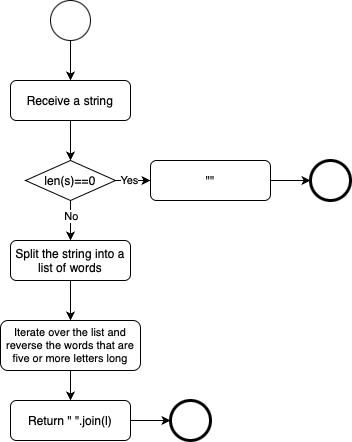

The diagram above was exported from draw.io. Its source (the exported page's mxGraphModel, read from the mxfile embedded in the PNG):
<mxGraphModel dx="816" dy="480" grid="1" gridSize="10" guides="1" tooltips="1" connect="1" arrows="1" fold="1" page="1" pageScale="1" pageWidth="827" pageHeight="1169" background="#ffffff" math="0" shadow="0">
  <root>
    <mxCell id="0" />
    <mxCell id="1" parent="0" />
    <mxCell id="pkoyU2fwOPBfZemE1w7x-201" style="edgeStyle=orthogonalEdgeStyle;rounded=0;orthogonalLoop=1;jettySize=auto;html=1;exitX=0.5;exitY=1;exitDx=0;exitDy=0;entryX=0.5;entryY=0;entryDx=0;entryDy=0;" edge="1" parent="1" source="pkoyU2fwOPBfZemE1w7x-194" target="pkoyU2fwOPBfZemE1w7x-195">
      <mxGeometry relative="1" as="geometry" />
    </mxCell>
    <mxCell id="pkoyU2fwOPBfZemE1w7x-194" value="" style="ellipse;whiteSpace=wrap;html=1;aspect=fixed;" vertex="1" parent="1">
      <mxGeometry x="360" y="200" width="40" height="40" as="geometry" />
    </mxCell>
    <mxCell id="pkoyU2fwOPBfZemE1w7x-246" style="edgeStyle=orthogonalEdgeStyle;rounded=0;orthogonalLoop=1;jettySize=auto;html=1;exitX=0.5;exitY=1;exitDx=0;exitDy=0;entryX=0.5;entryY=0;entryDx=0;entryDy=0;" edge="1" parent="1" source="pkoyU2fwOPBfZemE1w7x-195" target="pkoyU2fwOPBfZemE1w7x-243">
      <mxGeometry relative="1" as="geometry" />
    </mxCell>
    <mxCell id="pkoyU2fwOPBfZemE1w7x-195" value="Receive a string" style="rounded=1;whiteSpace=wrap;html=1;" vertex="1" parent="1">
      <mxGeometry x="320" y="280" width="120" height="40" as="geometry" />
    </mxCell>
    <mxCell id="pkoyU2fwOPBfZemE1w7x-247" value="" style="edgeStyle=orthogonalEdgeStyle;rounded=0;orthogonalLoop=1;jettySize=auto;html=1;exitX=1;exitY=0.5;exitDx=0;exitDy=0;entryX=0;entryY=0.5;entryDx=0;entryDy=0;" edge="1" parent="1" source="pkoyU2fwOPBfZemE1w7x-243" target="pkoyU2fwOPBfZemE1w7x-244">
      <mxGeometry relative="1" as="geometry" />
    </mxCell>
    <mxCell id="pkoyU2fwOPBfZemE1w7x-249" value="Yes" style="edgeLabel;html=1;align=center;verticalAlign=middle;resizable=0;points=[];" vertex="1" connectable="0" parent="pkoyU2fwOPBfZemE1w7x-247">
      <mxGeometry x="-0.6235" y="3" relative="1" as="geometry">
        <mxPoint x="6" y="2" as="offset" />
      </mxGeometry>
    </mxCell>
    <mxCell id="pkoyU2fwOPBfZemE1w7x-261" style="edgeStyle=orthogonalEdgeStyle;rounded=0;orthogonalLoop=1;jettySize=auto;html=1;exitX=0.5;exitY=1;exitDx=0;exitDy=0;entryX=0.5;entryY=0;entryDx=0;entryDy=0;" edge="1" parent="1" source="pkoyU2fwOPBfZemE1w7x-243" target="pkoyU2fwOPBfZemE1w7x-250">
      <mxGeometry relative="1" as="geometry" />
    </mxCell>
    <mxCell id="pkoyU2fwOPBfZemE1w7x-270" value="No" style="edgeLabel;html=1;align=center;verticalAlign=middle;resizable=0;points=[];" vertex="1" connectable="0" parent="pkoyU2fwOPBfZemE1w7x-261">
      <mxGeometry x="-0.241" relative="1" as="geometry">
        <mxPoint as="offset" />
      </mxGeometry>
    </mxCell>
    <mxCell id="pkoyU2fwOPBfZemE1w7x-243" value="len(s)==0" style="rhombus;whiteSpace=wrap;html=1;" vertex="1" parent="1">
      <mxGeometry x="335" y="360" width="90" height="40" as="geometry" />
    </mxCell>
    <mxCell id="pkoyU2fwOPBfZemE1w7x-248" style="edgeStyle=orthogonalEdgeStyle;rounded=0;orthogonalLoop=1;jettySize=auto;html=1;exitX=1;exitY=0.5;exitDx=0;exitDy=0;entryX=0;entryY=0.5;entryDx=0;entryDy=0;" edge="1" parent="1" source="pkoyU2fwOPBfZemE1w7x-244" target="pkoyU2fwOPBfZemE1w7x-245">
      <mxGeometry relative="1" as="geometry" />
    </mxCell>
    <mxCell id="pkoyU2fwOPBfZemE1w7x-244" value="&quot;&quot;" style="rounded=1;whiteSpace=wrap;html=1;" vertex="1" parent="1">
      <mxGeometry x="460" y="360" width="120" height="40" as="geometry" />
    </mxCell>
    <mxCell id="pkoyU2fwOPBfZemE1w7x-245" value="" style="ellipse;whiteSpace=wrap;html=1;aspect=fixed;strokeWidth=3;" vertex="1" parent="1">
      <mxGeometry x="620" y="360" width="40" height="40" as="geometry" />
    </mxCell>
    <mxCell id="pkoyU2fwOPBfZemE1w7x-260" style="edgeStyle=orthogonalEdgeStyle;rounded=0;orthogonalLoop=1;jettySize=auto;html=1;exitX=0.5;exitY=1;exitDx=0;exitDy=0;entryX=0.5;entryY=0;entryDx=0;entryDy=0;" edge="1" parent="1" source="pkoyU2fwOPBfZemE1w7x-250" target="pkoyU2fwOPBfZemE1w7x-251">
      <mxGeometry relative="1" as="geometry" />
    </mxCell>
    <mxCell id="pkoyU2fwOPBfZemE1w7x-250" value="Split the string into a list of words" style="rounded=1;whiteSpace=wrap;html=1;" vertex="1" parent="1">
      <mxGeometry x="320" y="440" width="120" height="40" as="geometry" />
    </mxCell>
    <mxCell id="pkoyU2fwOPBfZemE1w7x-271" style="edgeStyle=orthogonalEdgeStyle;rounded=0;orthogonalLoop=1;jettySize=auto;html=1;exitX=0.5;exitY=1;exitDx=0;exitDy=0;entryX=0.5;entryY=0;entryDx=0;entryDy=0;" edge="1" parent="1" source="pkoyU2fwOPBfZemE1w7x-251" target="pkoyU2fwOPBfZemE1w7x-256">
      <mxGeometry relative="1" as="geometry" />
    </mxCell>
    <mxCell id="pkoyU2fwOPBfZemE1w7x-251" value="Iterate over the list and reverse the words that are five or more letters long" style="rounded=1;whiteSpace=wrap;html=1;fontSize=11;" vertex="1" parent="1">
      <mxGeometry x="310" y="520" width="140" height="50" as="geometry" />
    </mxCell>
    <mxCell id="pkoyU2fwOPBfZemE1w7x-255" style="edgeStyle=orthogonalEdgeStyle;rounded=0;orthogonalLoop=1;jettySize=auto;html=1;exitX=1;exitY=0.5;exitDx=0;exitDy=0;entryX=0;entryY=0.5;entryDx=0;entryDy=0;" edge="1" parent="1" source="pkoyU2fwOPBfZemE1w7x-256" target="pkoyU2fwOPBfZemE1w7x-257">
      <mxGeometry relative="1" as="geometry" />
    </mxCell>
    <mxCell id="pkoyU2fwOPBfZemE1w7x-256" value="Return &quot; &quot;.join(l)" style="rounded=1;whiteSpace=wrap;html=1;" vertex="1" parent="1">
      <mxGeometry x="320" y="600" width="120" height="40" as="geometry" />
    </mxCell>
    <mxCell id="pkoyU2fwOPBfZemE1w7x-257" value="" style="ellipse;whiteSpace=wrap;html=1;aspect=fixed;strokeWidth=3;" vertex="1" parent="1">
      <mxGeometry x="480" y="600" width="40" height="40" as="geometry" />
    </mxCell>
  </root>
</mxGraphModel>